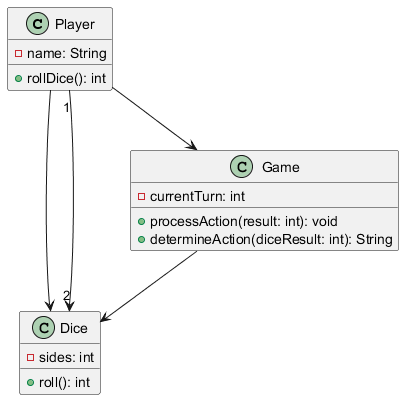

The diagram above was rendered by PlantUML. Its source (embedded in the PNG):
@startuml
class Player {
    - name: String
    + rollDice(): int
}

class Dice {
    - sides: int
    + roll(): int
}

class Game {
    - currentTurn: int
    + processAction(result: int): void
    + determineAction(diceResult: int): String
}

Player --> Game
Player --> Dice
Game --> Dice
Player "1" --> "2" Dice
@enduml